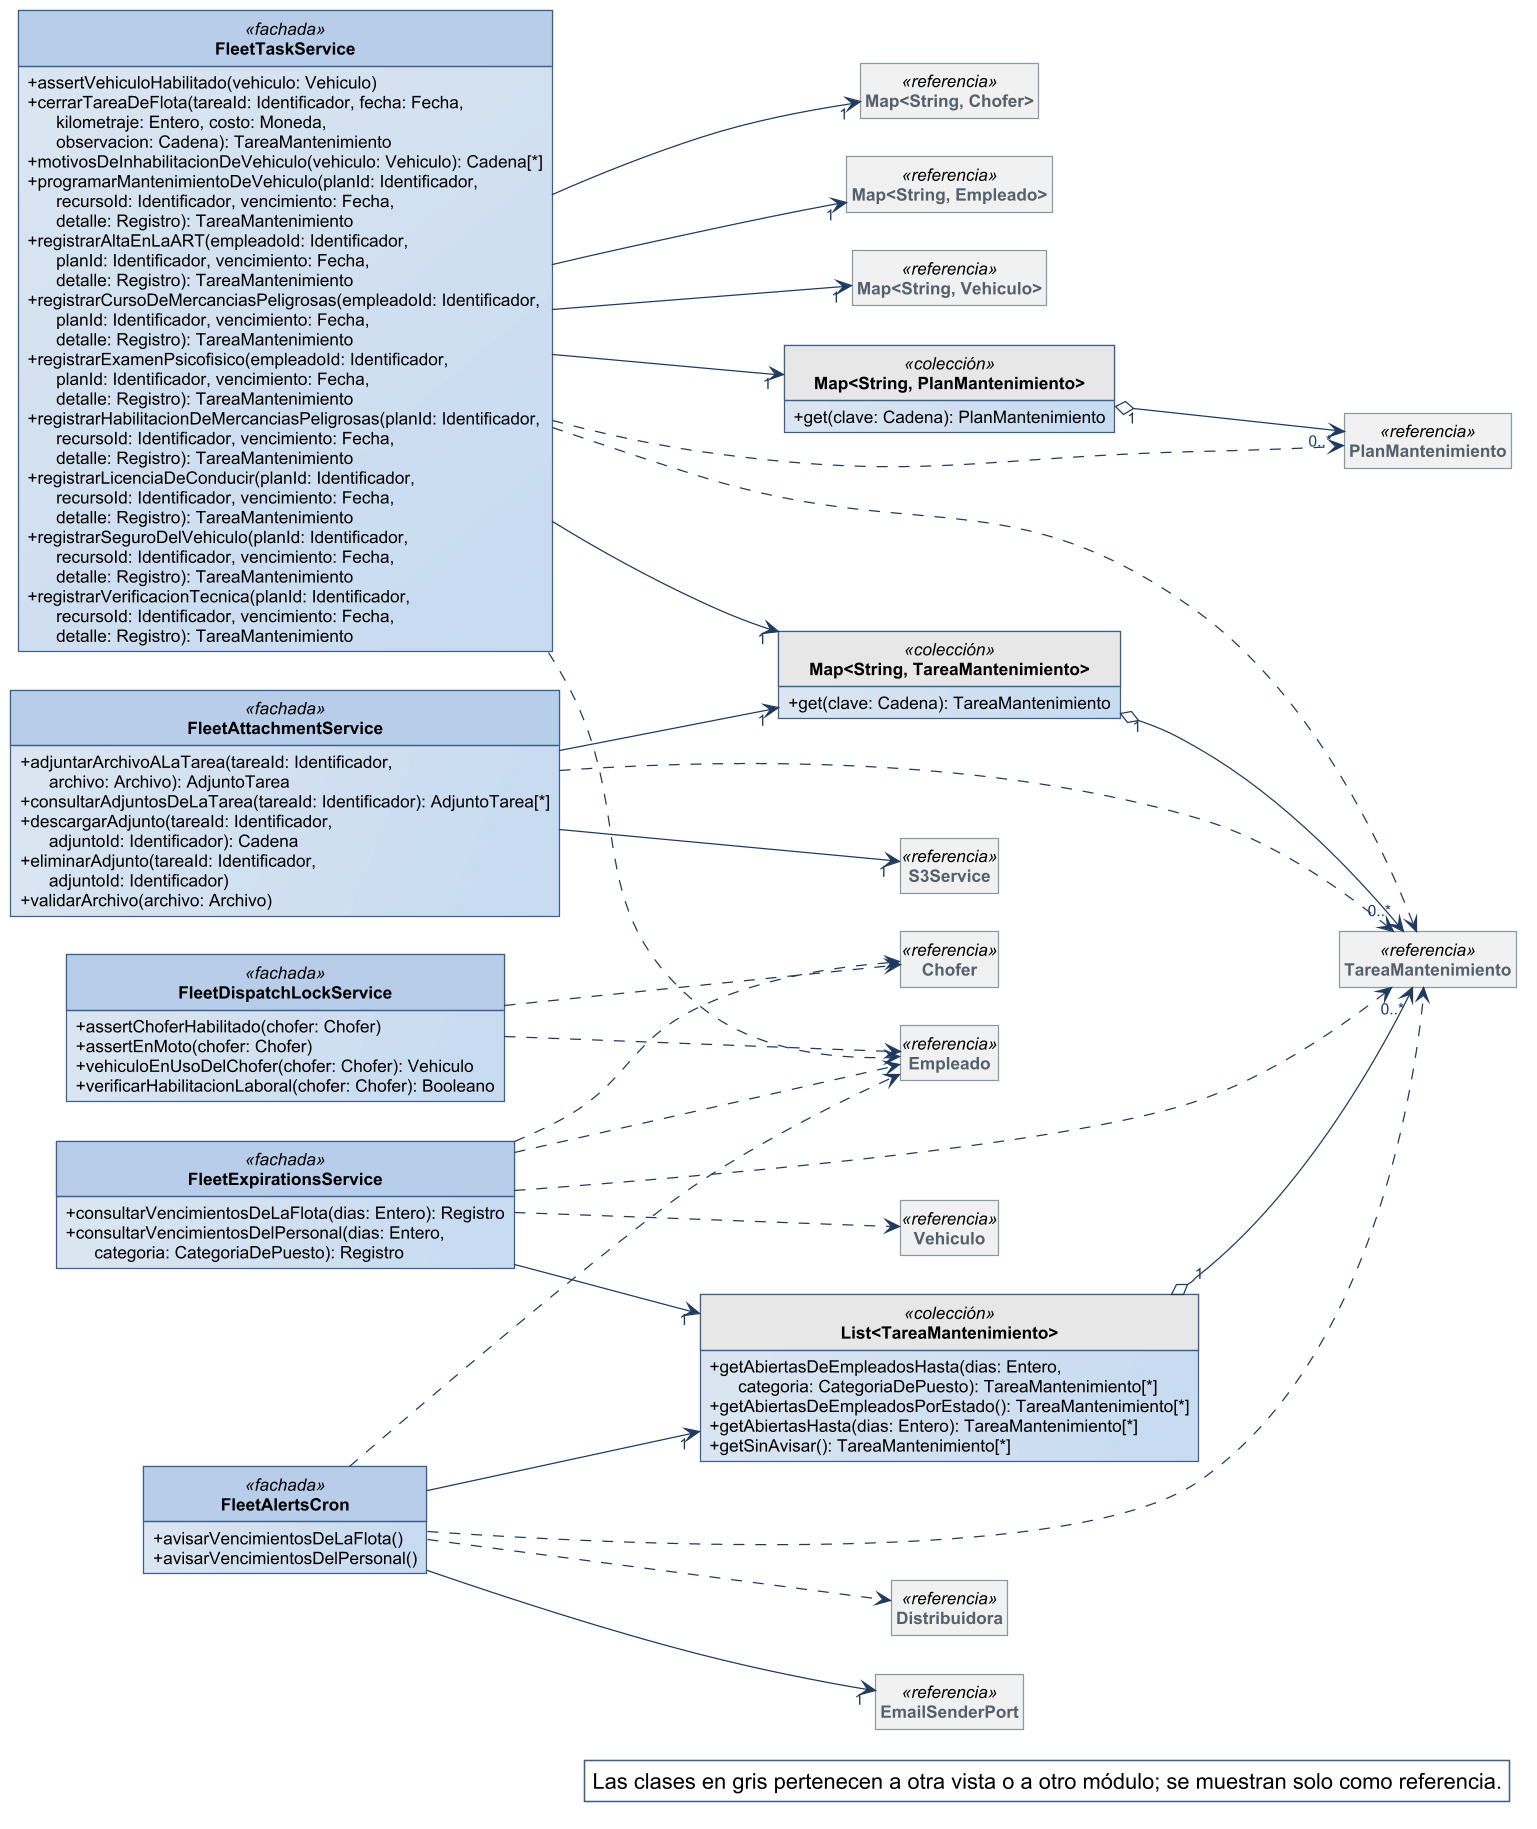

The diagram above was rendered by PlantUML. Its source (embedded in the PNG):
@startuml
!include ../estilo-vp.iuml
skinparam nodesep 40
skinparam ranksep 55
skinparam genericDisplay old
skinparam class<<referencia>> {
  BackgroundColor #F1F1F1
  BorderColor #8A97A3
  FontColor #55616C
}
skinparam class<<fachada>> {
  HeaderBackgroundColor #B7CDE8
}
skinparam class<<controlador>> {
  HeaderBackgroundColor #B7CDE8
}
skinparam class<<fabricación pura>> {
  HeaderBackgroundColor #E4ECF6
}
skinparam class<<colección>> {
  HeaderBackgroundColor #E6E6E6
}
skinparam class<<adaptador>> {
  HeaderBackgroundColor #D5E3F3
}
skinparam packageStyle rectangle
hide circle
hide empty members

left to right direction
skinparam nodesep 25
skinparam ranksep 90
class FleetTaskService <<fachada>> {
  + assertVehiculoHabilitado(vehiculo: Vehiculo)
  + cerrarTareaDeFlota(tareaId: Identificador, fecha: Fecha,\n      kilometraje: Entero, costo: Moneda,\n      observacion: Cadena): TareaMantenimiento
  + motivosDeInhabilitacionDeVehiculo(vehiculo: Vehiculo): Cadena[*]
  + programarMantenimientoDeVehiculo(planId: Identificador,\n      recursoId: Identificador, vencimiento: Fecha,\n      detalle: Registro): TareaMantenimiento
  + registrarAltaEnLaART(empleadoId: Identificador,\n      planId: Identificador, vencimiento: Fecha,\n      detalle: Registro): TareaMantenimiento
  + registrarCursoDeMercanciasPeligrosas(empleadoId: Identificador,\n      planId: Identificador, vencimiento: Fecha,\n      detalle: Registro): TareaMantenimiento
  + registrarExamenPsicofisico(empleadoId: Identificador,\n      planId: Identificador, vencimiento: Fecha,\n      detalle: Registro): TareaMantenimiento
  + registrarHabilitacionDeMercanciasPeligrosas(planId: Identificador,\n      recursoId: Identificador, vencimiento: Fecha,\n      detalle: Registro): TareaMantenimiento
  + registrarLicenciaDeConducir(planId: Identificador,\n      recursoId: Identificador, vencimiento: Fecha,\n      detalle: Registro): TareaMantenimiento
  + registrarSeguroDelVehiculo(planId: Identificador,\n      recursoId: Identificador, vencimiento: Fecha,\n      detalle: Registro): TareaMantenimiento
  + registrarVerificacionTecnica(planId: Identificador,\n      recursoId: Identificador, vencimiento: Fecha,\n      detalle: Registro): TareaMantenimiento
}
class FleetAttachmentService <<fachada>> {
  + adjuntarArchivoALaTarea(tareaId: Identificador,\n      archivo: Archivo): AdjuntoTarea
  + consultarAdjuntosDeLaTarea(tareaId: Identificador): AdjuntoTarea[*]
  + descargarAdjunto(tareaId: Identificador,\n      adjuntoId: Identificador): Cadena
  + eliminarAdjunto(tareaId: Identificador,\n      adjuntoId: Identificador)
  + validarArchivo(archivo: Archivo)
}
class FleetExpirationsService <<fachada>> {
  + consultarVencimientosDeLaFlota(dias: Entero): Registro
  + consultarVencimientosDelPersonal(dias: Entero,\n      categoria: CategoriaDePuesto): Registro
}
class FleetAlertsCron <<fachada>> {
  + avisarVencimientosDeLaFlota()
  + avisarVencimientosDelPersonal()
}
class FleetDispatchLockService <<fachada>> {
  + assertChoferHabilitado(chofer: Chofer)
  + assertEnMoto(chofer: Chofer)
  + vehiculoEnUsoDelChofer(chofer: Chofer): Vehiculo
  + verificarHabilitacionLaboral(chofer: Chofer): Booleano
}
class "Map<String, PlanMantenimiento>" as Map_String_PlanMantenimiento <<colección>> {
  + get(clave: Cadena): PlanMantenimiento
}
class "Map<String, TareaMantenimiento>" as Map_String_TareaMantenimiento <<colección>> {
  + get(clave: Cadena): TareaMantenimiento
}
class "List<TareaMantenimiento>" as List_TareaMantenimiento <<colección>> {
  + getAbiertasDeEmpleadosHasta(dias: Entero,\n      categoria: CategoriaDePuesto): TareaMantenimiento[*]
  + getAbiertasDeEmpleadosPorEstado(): TareaMantenimiento[*]
  + getAbiertasHasta(dias: Entero): TareaMantenimiento[*]
  + getSinAvisar(): TareaMantenimiento[*]
}
class TareaMantenimiento <<referencia>>
class PlanMantenimiento <<referencia>>
class EmailSenderPort <<referencia>>
class S3Service <<referencia>>
class "Map<String, Chofer>" as Map_String_Chofer <<referencia>>
class "Map<String, Empleado>" as Map_String_Empleado <<referencia>>
class "Map<String, Vehiculo>" as Map_String_Vehiculo <<referencia>>
class Distribuidora <<referencia>>
class Empleado <<referencia>>
class Chofer <<referencia>>
class Vehiculo <<referencia>>

Map_String_TareaMantenimiento "1" o--> "0..*" TareaMantenimiento
Map_String_PlanMantenimiento "1" o--> "0..*" PlanMantenimiento
List_TareaMantenimiento "1" o--> "0..*" TareaMantenimiento
FleetAlertsCron --> "1" EmailSenderPort
FleetAlertsCron --> "1" List_TareaMantenimiento
FleetAttachmentService --> "1" Map_String_TareaMantenimiento
FleetAttachmentService --> "1" S3Service
FleetExpirationsService --> "1" List_TareaMantenimiento
FleetTaskService --> "1" Map_String_Chofer
FleetTaskService --> "1" Map_String_Empleado
FleetTaskService --> "1" Map_String_PlanMantenimiento
FleetTaskService --> "1" Map_String_TareaMantenimiento
FleetTaskService --> "1" Map_String_Vehiculo
FleetAlertsCron ..> Distribuidora
FleetAlertsCron ..> Empleado
FleetAlertsCron ..> TareaMantenimiento
FleetAttachmentService ..> TareaMantenimiento
FleetDispatchLockService ..> Chofer
FleetDispatchLockService ..> Empleado
FleetExpirationsService ..> Chofer
FleetExpirationsService ..> Empleado
FleetExpirationsService ..> TareaMantenimiento
FleetExpirationsService ..> Vehiculo
FleetTaskService ..> Empleado
FleetTaskService ..> PlanMantenimiento
FleetTaskService ..> TareaMantenimiento

legend bottom right
  Las clases en gris pertenecen a otra vista o a otro módulo; se muestran solo como referencia.
endlegend
@enduml